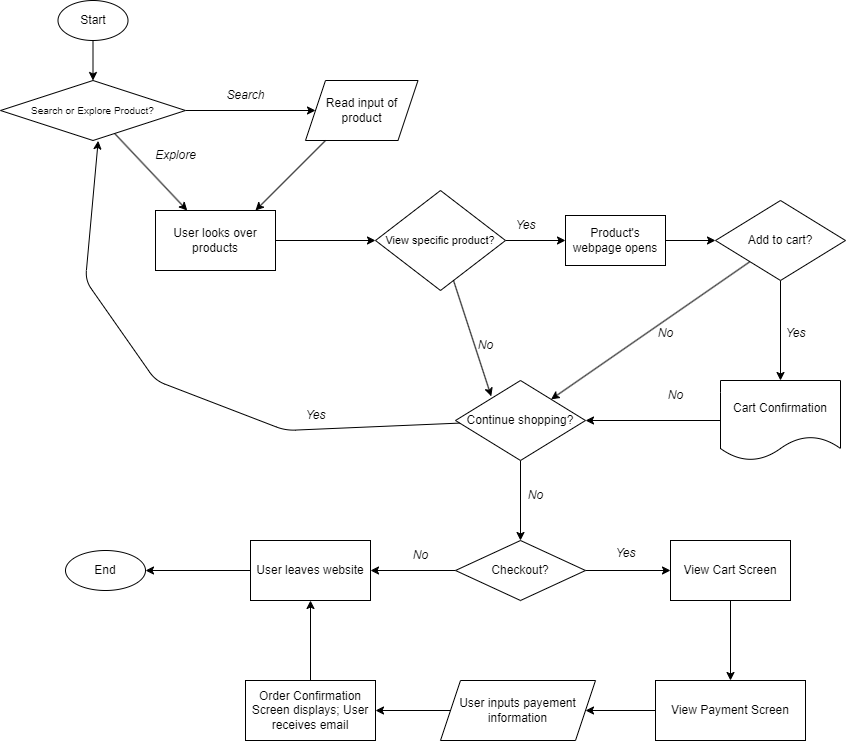

The diagram above was exported from draw.io. Its source (the exported page's mxGraphModel, read from the mxfile embedded in the PNG):
<mxGraphModel dx="1280" dy="501" grid="1" gridSize="10" guides="1" tooltips="1" connect="1" arrows="1" fold="1" page="1" pageScale="1" pageWidth="850" pageHeight="1100" math="0" shadow="0">
  <root>
    <mxCell id="0" />
    <mxCell id="1" parent="0" />
    <mxCell id="2" value="Start" style="ellipse;whiteSpace=wrap;html=1;" vertex="1" parent="1">
      <mxGeometry x="82.5" y="20" width="70" height="40" as="geometry" />
    </mxCell>
    <mxCell id="4" value="" style="endArrow=classic;html=1;exitX=0.5;exitY=1;exitDx=0;exitDy=0;entryX=0.5;entryY=0;entryDx=0;entryDy=0;" edge="1" parent="1" source="2" target="5">
      <mxGeometry width="50" height="50" relative="1" as="geometry">
        <mxPoint x="150" y="160" as="sourcePoint" />
        <mxPoint x="65" y="100" as="targetPoint" />
        <Array as="points" />
      </mxGeometry>
    </mxCell>
    <mxCell id="9" value="" style="edgeStyle=none;html=1;" edge="1" parent="1" source="5" target="8">
      <mxGeometry relative="1" as="geometry" />
    </mxCell>
    <mxCell id="13" value="" style="edgeStyle=none;html=1;" edge="1" parent="1" source="5" target="12">
      <mxGeometry relative="1" as="geometry" />
    </mxCell>
    <mxCell id="5" value="&lt;font style=&quot;font-size: 10px;&quot;&gt;Search or Explore Product?&lt;/font&gt;" style="rhombus;whiteSpace=wrap;html=1;" vertex="1" parent="1">
      <mxGeometry x="25" y="100" width="185" height="60" as="geometry" />
    </mxCell>
    <mxCell id="8" value="Read input of product" style="shape=parallelogram;perimeter=parallelogramPerimeter;whiteSpace=wrap;html=1;fixedSize=1;" vertex="1" parent="1">
      <mxGeometry x="330" y="100" width="112.5" height="60" as="geometry" />
    </mxCell>
    <mxCell id="11" value="&lt;i&gt;Search&lt;/i&gt;" style="text;html=1;align=center;verticalAlign=middle;resizable=0;points=[];autosize=1;strokeColor=none;fillColor=none;" vertex="1" parent="1">
      <mxGeometry x="240" y="100" width="60" height="30" as="geometry" />
    </mxCell>
    <mxCell id="17" value="" style="edgeStyle=none;html=1;" edge="1" parent="1" source="12" target="16">
      <mxGeometry relative="1" as="geometry" />
    </mxCell>
    <mxCell id="12" value="User looks over products" style="whiteSpace=wrap;html=1;" vertex="1" parent="1">
      <mxGeometry x="180" y="230" width="120" height="60" as="geometry" />
    </mxCell>
    <mxCell id="14" value="" style="endArrow=classic;html=1;exitX=0.178;exitY=1;exitDx=0;exitDy=0;entryX=0.833;entryY=0;entryDx=0;entryDy=0;entryPerimeter=0;exitPerimeter=0;" edge="1" parent="1" source="8" target="12">
      <mxGeometry width="50" height="50" relative="1" as="geometry">
        <mxPoint x="200" y="200" as="sourcePoint" />
        <mxPoint x="250" y="150" as="targetPoint" />
      </mxGeometry>
    </mxCell>
    <mxCell id="15" value="&lt;i&gt;Explore&lt;/i&gt;" style="text;html=1;align=center;verticalAlign=middle;resizable=0;points=[];autosize=1;strokeColor=none;fillColor=none;" vertex="1" parent="1">
      <mxGeometry x="170" y="160" width="60" height="30" as="geometry" />
    </mxCell>
    <mxCell id="19" value="" style="edgeStyle=none;html=1;entryX=0;entryY=0.5;entryDx=0;entryDy=0;" edge="1" parent="1" source="16" target="37">
      <mxGeometry relative="1" as="geometry" />
    </mxCell>
    <mxCell id="30" value="" style="edgeStyle=none;html=1;entryX=0.275;entryY=0.198;entryDx=0;entryDy=0;entryPerimeter=0;" edge="1" parent="1" source="16" target="27">
      <mxGeometry relative="1" as="geometry">
        <mxPoint x="650" y="400" as="targetPoint" />
      </mxGeometry>
    </mxCell>
    <mxCell id="16" value="View specific product?" style="rhombus;whiteSpace=wrap;html=1;fontSize=11;" vertex="1" parent="1">
      <mxGeometry x="400" y="210" width="130" height="100" as="geometry" />
    </mxCell>
    <mxCell id="26" value="" style="edgeStyle=none;html=1;" edge="1" parent="1" source="18" target="25">
      <mxGeometry relative="1" as="geometry" />
    </mxCell>
    <mxCell id="28" value="" style="edgeStyle=none;html=1;" edge="1" parent="1" source="18" target="27">
      <mxGeometry relative="1" as="geometry" />
    </mxCell>
    <mxCell id="18" value="Add to cart?" style="rhombus;whiteSpace=wrap;html=1;" vertex="1" parent="1">
      <mxGeometry x="740" y="220" width="130" height="80" as="geometry" />
    </mxCell>
    <mxCell id="20" value="&lt;i&gt;Yes&lt;/i&gt;" style="text;html=1;align=center;verticalAlign=middle;resizable=0;points=[];autosize=1;strokeColor=none;fillColor=none;" vertex="1" parent="1">
      <mxGeometry x="530" y="230" width="40" height="30" as="geometry" />
    </mxCell>
    <mxCell id="32" value="" style="edgeStyle=none;html=1;" edge="1" parent="1" source="25" target="27">
      <mxGeometry relative="1" as="geometry" />
    </mxCell>
    <mxCell id="25" value="Cart Confirmation" style="shape=document;whiteSpace=wrap;html=1;boundedLbl=1;" vertex="1" parent="1">
      <mxGeometry x="745" y="400" width="120" height="80" as="geometry" />
    </mxCell>
    <mxCell id="44" value="" style="edgeStyle=none;html=1;" edge="1" parent="1" source="27" target="43">
      <mxGeometry relative="1" as="geometry" />
    </mxCell>
    <mxCell id="27" value="Continue shopping?" style="rhombus;whiteSpace=wrap;html=1;" vertex="1" parent="1">
      <mxGeometry x="480" y="400" width="130" height="80" as="geometry" />
    </mxCell>
    <mxCell id="33" value="&lt;i&gt;No&lt;/i&gt;" style="text;html=1;align=center;verticalAlign=middle;resizable=0;points=[];autosize=1;strokeColor=none;fillColor=none;" vertex="1" parent="1">
      <mxGeometry x="490" y="350" width="40" height="30" as="geometry" />
    </mxCell>
    <mxCell id="34" value="&lt;i&gt;No&lt;/i&gt;" style="text;html=1;align=center;verticalAlign=middle;resizable=0;points=[];autosize=1;strokeColor=none;fillColor=none;" vertex="1" parent="1">
      <mxGeometry x="670" y="338" width="40" height="30" as="geometry" />
    </mxCell>
    <mxCell id="35" value="&lt;i&gt;No&lt;/i&gt;" style="text;html=1;align=center;verticalAlign=middle;resizable=0;points=[];autosize=1;strokeColor=none;fillColor=none;" vertex="1" parent="1">
      <mxGeometry x="680" y="400" width="40" height="30" as="geometry" />
    </mxCell>
    <mxCell id="38" value="" style="edgeStyle=none;html=1;" edge="1" parent="1" source="37" target="18">
      <mxGeometry relative="1" as="geometry" />
    </mxCell>
    <mxCell id="37" value="Product's webpage opens" style="whiteSpace=wrap;html=1;" vertex="1" parent="1">
      <mxGeometry x="590" y="235" width="100" height="50" as="geometry" />
    </mxCell>
    <mxCell id="40" value="&lt;i&gt;Yes&lt;/i&gt;" style="text;html=1;align=center;verticalAlign=middle;resizable=0;points=[];autosize=1;strokeColor=none;fillColor=none;" vertex="1" parent="1">
      <mxGeometry x="800" y="338" width="40" height="30" as="geometry" />
    </mxCell>
    <mxCell id="41" style="edgeStyle=none;html=1;entryX=0.528;entryY=1.006;entryDx=0;entryDy=0;entryPerimeter=0;" edge="1" parent="1" source="27" target="5">
      <mxGeometry relative="1" as="geometry">
        <Array as="points">
          <mxPoint x="310" y="450" />
          <mxPoint x="180" y="400" />
          <mxPoint x="110" y="300" />
        </Array>
      </mxGeometry>
    </mxCell>
    <mxCell id="42" value="&lt;i&gt;Yes&lt;/i&gt;" style="text;html=1;align=center;verticalAlign=middle;resizable=0;points=[];autosize=1;strokeColor=none;fillColor=none;" vertex="1" parent="1">
      <mxGeometry x="320" y="420" width="40" height="30" as="geometry" />
    </mxCell>
    <mxCell id="47" value="" style="edgeStyle=none;html=1;" edge="1" parent="1" source="43" target="46">
      <mxGeometry relative="1" as="geometry" />
    </mxCell>
    <mxCell id="50" value="" style="edgeStyle=none;html=1;" edge="1" parent="1" source="43" target="49">
      <mxGeometry relative="1" as="geometry" />
    </mxCell>
    <mxCell id="43" value="Checkout?" style="rhombus;whiteSpace=wrap;html=1;" vertex="1" parent="1">
      <mxGeometry x="480" y="560" width="130" height="60" as="geometry" />
    </mxCell>
    <mxCell id="45" value="&lt;i&gt;No&lt;/i&gt;" style="text;html=1;align=center;verticalAlign=middle;resizable=0;points=[];autosize=1;strokeColor=none;fillColor=none;" vertex="1" parent="1">
      <mxGeometry x="540" y="500" width="40" height="30" as="geometry" />
    </mxCell>
    <mxCell id="60" value="" style="edgeStyle=none;html=1;" edge="1" parent="1" source="46" target="59">
      <mxGeometry relative="1" as="geometry" />
    </mxCell>
    <mxCell id="46" value="User leaves website" style="whiteSpace=wrap;html=1;" vertex="1" parent="1">
      <mxGeometry x="275" y="560" width="120" height="60" as="geometry" />
    </mxCell>
    <mxCell id="48" value="&lt;i&gt;No&lt;/i&gt;" style="text;html=1;align=center;verticalAlign=middle;resizable=0;points=[];autosize=1;strokeColor=none;fillColor=none;" vertex="1" parent="1">
      <mxGeometry x="425" y="560" width="40" height="30" as="geometry" />
    </mxCell>
    <mxCell id="53" value="" style="edgeStyle=none;html=1;" edge="1" parent="1" source="49" target="52">
      <mxGeometry relative="1" as="geometry" />
    </mxCell>
    <mxCell id="49" value="View Cart Screen" style="whiteSpace=wrap;html=1;" vertex="1" parent="1">
      <mxGeometry x="695" y="560" width="120" height="60" as="geometry" />
    </mxCell>
    <mxCell id="51" value="&lt;i&gt;Yes&lt;/i&gt;" style="text;html=1;align=center;verticalAlign=middle;resizable=0;points=[];autosize=1;strokeColor=none;fillColor=none;" vertex="1" parent="1">
      <mxGeometry x="630" y="558" width="40" height="30" as="geometry" />
    </mxCell>
    <mxCell id="55" value="" style="edgeStyle=none;html=1;" edge="1" parent="1" source="52" target="54">
      <mxGeometry relative="1" as="geometry" />
    </mxCell>
    <mxCell id="52" value="View Payment Screen" style="whiteSpace=wrap;html=1;" vertex="1" parent="1">
      <mxGeometry x="680" y="700" width="150" height="60" as="geometry" />
    </mxCell>
    <mxCell id="57" value="" style="edgeStyle=none;html=1;" edge="1" parent="1" source="54" target="56">
      <mxGeometry relative="1" as="geometry" />
    </mxCell>
    <mxCell id="54" value="User inputs payement information" style="shape=parallelogram;perimeter=parallelogramPerimeter;whiteSpace=wrap;html=1;fixedSize=1;" vertex="1" parent="1">
      <mxGeometry x="465" y="700" width="155" height="60" as="geometry" />
    </mxCell>
    <mxCell id="58" style="edgeStyle=none;html=1;entryX=0.5;entryY=1;entryDx=0;entryDy=0;" edge="1" parent="1" source="56" target="46">
      <mxGeometry relative="1" as="geometry" />
    </mxCell>
    <mxCell id="56" value="Order Confirmation Screen displays; User receives email" style="whiteSpace=wrap;html=1;" vertex="1" parent="1">
      <mxGeometry x="270" y="700" width="130" height="60" as="geometry" />
    </mxCell>
    <mxCell id="59" value="End" style="ellipse;whiteSpace=wrap;html=1;" vertex="1" parent="1">
      <mxGeometry x="90" y="570" width="80" height="40" as="geometry" />
    </mxCell>
  </root>
</mxGraphModel>